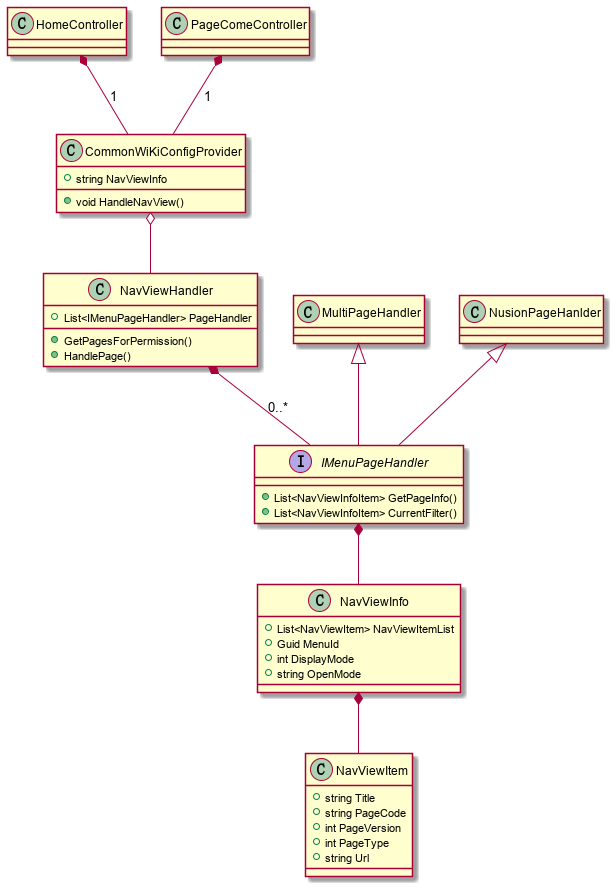

The diagram above was rendered by PlantUML. Its source (embedded in the PNG):
@startuml NavViewUML

HomeController*--CommonWiKiConfigProvider:1
PageComeController*--CommonWiKiConfigProvider:1

CommonWiKiConfigProvider o--NavViewHandler

MultiPageHandler<|--IMenuPageHandler
NusionPageHanlder<|--IMenuPageHandler


IMenuPageHandler*--NavViewInfo

NavViewHandler *--IMenuPageHandler:0..*


NavViewInfo*--NavViewItem


class HomeController{}
class PageComeController{}


class CommonWiKiConfigProvider{
+string NavViewInfo
+void HandleNavView()    
}

class NavViewInfo{
+List<NavViewItem> NavViewItemList
+Guid MenuId
+int DisplayMode
+string OpenMode

}

class NavViewItem{
+string Title
+string PageCode
+int PageVersion
+int PageType
+string Url
}
class NavViewHandler{
+List<IMenuPageHandler> PageHandler
+GetPagesForPermission()
+HandlePage()
}



interface  IMenuPageHandler{
+List<NavViewInfoItem> GetPageInfo()
+List<NavViewInfoItem> CurrentFilter()
}



class MultiPageHandler{}
class NusionPageHanlder{}

@enduml